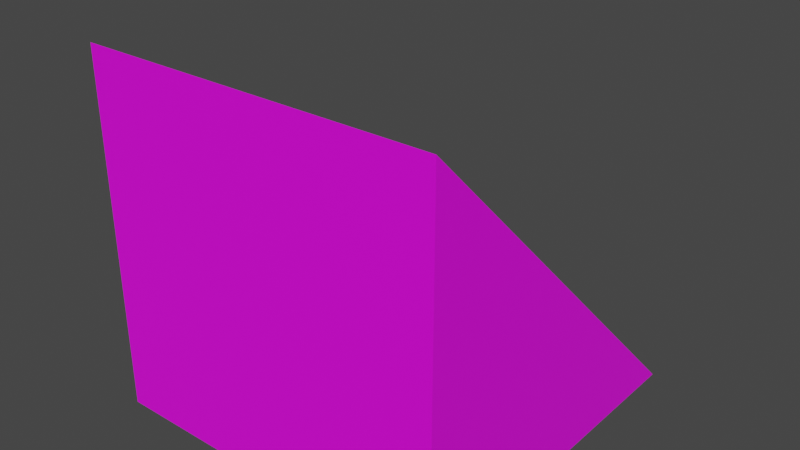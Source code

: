 # Source: WoodStair.blend  (saved by Blender 2.80.75; exported with 4.5.12 LTS)
import bpy
from mathutils import Matrix  # noqa: F401  (used for matrix-valued properties, if any)

bpy.ops.wm.read_factory_settings(use_empty=True)
scene = bpy.context.scene
scene.name = 'Scene'

# ---- collections
col_collection = bpy.data.collections.new('Collection'); scene.collection.children.link(col_collection)

# ---- images (referenced by path relative to the original .blend; pixels are not part of the script)
import os
ASSET_DIR = os.environ.get("B2B_ASSET_DIR", "")  # directory of the original .blend (textures are referenced by path, not embedded)
HERE = os.path.dirname(os.path.abspath(__file__))  # packed textures are extracted next to this script under _unpacked/

def load_image(name, relpath, width, height, colorspace="sRGB"):
    """Load a texture the original file referenced (path relative to the .blend, or extracted next to this script)."""
    p = next((c for c in (os.path.join(HERE, relpath), os.path.join(ASSET_DIR, relpath)) if relpath and os.path.exists(c)), "")
    if p:
        img = bpy.data.images.load(p, check_existing=True)
        img.name = name
    else:  # same state as the original file: an image datablock whose file is absent (Cycles renders it pink)
        img = bpy.data.images.new(name, width, height)
        img.source = "FILE"
        img.filepath = "//" + (relpath or name)
    img.colorspace_settings.name = colorspace
    return img
img_woodplank_jpg = load_image('WoodPlank.jpg', 'CraftingBench/WoodPlank.jpg', 1024, 1024, 'sRGB')

# ---- materials (node trees are filled in below, after node groups)
mat_material_001 = bpy.data.materials.new('Material.001')
mat_material_001.use_transparent_shadow = False

# ---- material node trees
mat_material_001.use_nodes = True; mat_material_001.node_tree.nodes.clear()
_N = mat_material_001.node_tree.nodes; _L = mat_material_001.node_tree.links
n0 = _N.new('ShaderNodeOutputMaterial'); n0.name = 'Material Output'; n0.location = (300, 300)
n1 = _N.new('ShaderNodeBsdfPrincipled'); n1.name = 'Principled BSDF'; n1.location = (10, 300)
n1.distribution = 'GGX'
n1.subsurface_method = 'BURLEY'
n1.inputs[3].default_value = 1.45
n1.inputs[27].default_value = (0.0, 0.0, 0.0, 1.0)
n1.inputs[28].default_value = 1.0
n2 = _N.new('ShaderNodeTexImage'); n2.name = 'Image Texture'; n2.location = (-280, 280)
n2.image = img_woodplank_jpg
_L.new(n1.outputs[0], n0.inputs[0])
_L.new(n2.outputs[0], n1.inputs[0])
n0.is_active_output = True

# ---- world
world_world = bpy.data.worlds.new('World'); scene.world = world_world
world_world.use_nodes = True; world_world.node_tree.nodes.clear()
_N = world_world.node_tree.nodes; _L = world_world.node_tree.links
n0 = _N.new('ShaderNodeOutputWorld'); n0.name = 'World Output'; n0.location = (300, 300)
n1 = _N.new('ShaderNodeBackground'); n1.name = 'Background'; n1.location = (10, 300)
n1.inputs[0].default_value = (0.05088, 0.05088, 0.05088, 1.0)
_L.new(n1.outputs[0], n0.inputs[0])
n0.is_active_output = True
world_world.color = (0.05088, 0.05088, 0.05088)
world_world.use_sun_shadow = False
world_world.sun_shadow_jitter_overblur = 0.0

# ---- meshes
me_cube_001 = bpy.data.meshes.new('Cube.001')
me_cube_001.from_pydata([(-1.0, -1.0, -1.0), (-1.0, -1.0, 1.0), (-1.0, 1.0, -1.0), (1.0, -1.0, -1.0), (1.0, -1.0, 1.0), (1.0, 1.0, -1.0)], [], [(3, 4, 1, 0), (2, 5, 3, 0), (3, 5, 4), (0, 1, 2), (2, 1, 4, 5)])
_uv = me_cube_001.uv_layers.new(name='UVMap')
_uv.uv.foreach_set('vector', [0.264, 0.3785, 0.264, -0.2079, 0.736, -0.2079, 0.736, 0.3785, 1.208, 0.3785, 0.736, 0.3785, 0.736, -0.2079, 1.208, -0.2079, 0.5977, 0.7932, 0.9314, 0.3785, 0.9314, 1.208, 0.264, 0.7932, 0.5977, 0.3785, 0.5977, 1.208, 0.264, -0.2079, 0.264, 0.6215, -0.2079, 0.6215, -0.2079, -0.2079])
me_cube_001.materials.append(mat_material_001)
me_cube_001.use_remesh_preserve_volume = False
me_cube_001.use_remesh_preserve_attributes = False
me_cube_001.use_mirror_vertex_groups = False
me_cube_001.update()

# ---- objects
ob_cube = bpy.data.objects.new('Cube', me_cube_001)

# ---- transforms, parenting, visibility, modifiers, constraints
ob_cube.location = (0.0, 0.0, 0.0)
ob_cube.lineart.crease_threshold = 0.0

# ---- collection membership
col_collection.objects.link(ob_cube)

# ---- scene / render settings (as saved in the file)
scene.frame_start = 1; scene.frame_end = 250; scene.frame_set(1)
scene.render.engine = 'BLENDER_EEVEE_NEXT'
scene.cycles.use_denoising = False
scene.cycles.samples = 128
scene.cycles.sampling_pattern = 'TABULATED_SOBOL'
scene.cycles.use_adaptive_sampling = False
scene.cycles.use_light_tree = False
scene.view_settings.view_transform = 'Filmic'
bpy.context.view_layer.update()

# ---- added for rendering (the .blend has no active camera and no usable light): camera, sun
cam_auto = bpy.data.cameras.new('AutoCamera')
cam_auto.lens = 50.0
cam_auto.sensor_width = 36.0
cam_auto.clip_end = 1000.0
ob_auto_camera = bpy.data.objects.new('AutoCamera', cam_auto)
scene.collection.objects.link(ob_auto_camera)
ob_auto_camera.location = (3.20507, -3.84609, 2.56406)
ob_auto_camera.rotation_euler = (1.09748, -7.21219e-08, 0.694738)
scene.camera = ob_auto_camera
light_auto_sun = bpy.data.lights.new('AutoSun', 'SUN')
light_auto_sun.energy = 3.0
light_auto_sun.angle = 0.0523599
ob_auto_sun = bpy.data.objects.new('AutoSun', light_auto_sun)
scene.collection.objects.link(ob_auto_sun)
ob_auto_sun.rotation_euler = (0.872665, 0.174533, 0.523599)
bpy.context.view_layer.update()
